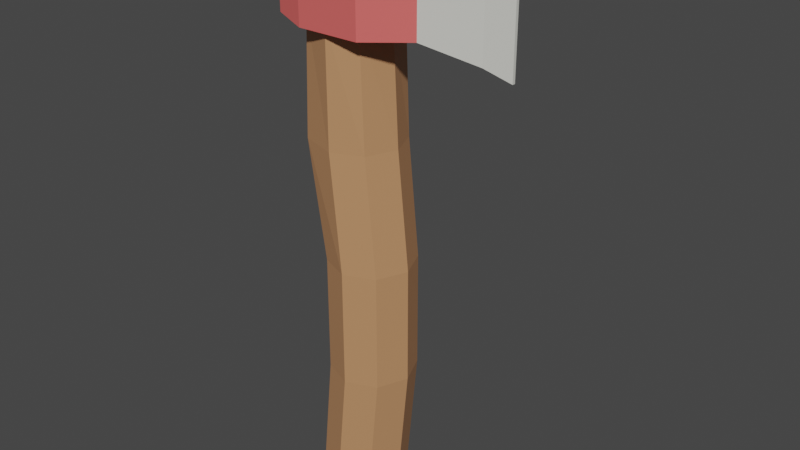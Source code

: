 # Source: Wooden_Axe.blend  (saved by Blender 2.82.7; exported with 4.5.12 LTS)
import bpy
from mathutils import Matrix  # noqa: F401  (used for matrix-valued properties, if any)

bpy.ops.wm.read_factory_settings(use_empty=True)
scene = bpy.context.scene
scene.name = 'Scene'

# ---- materials (node trees are filled in below, after node groups)
mat_iron = bpy.data.materials.new('Iron')
mat_iron.use_transparent_shadow = False
mat_iron.diffuse_color = (0.7084, 0.7084, 0.6514, 1.0)
mat_back = bpy.data.materials.new('Back')
mat_back.use_transparent_shadow = False
mat_back.diffuse_color = (0.7991, 0.1329, 0.1248, 1.0)
mat_handle = bpy.data.materials.new('Handle')
mat_handle.use_transparent_shadow = False
mat_handle.diffuse_color = (0.521, 0.2582, 0.1221, 1.0)

# ---- material node trees
mat_iron.use_nodes = True; mat_iron.node_tree.nodes.clear()
_N = mat_iron.node_tree.nodes; _L = mat_iron.node_tree.links
n0 = _N.new('ShaderNodeOutputMaterial'); n0.name = 'Material Output'; n0.location = (300, 300)
n1 = _N.new('ShaderNodeBsdfPrincipled'); n1.name = 'Principled BSDF'; n1.location = (10, 300)
n1.distribution = 'GGX'
n1.subsurface_method = 'BURLEY'
n1.inputs[0].default_value = (0.7084, 0.7084, 0.6514, 1.0)
n1.inputs[3].default_value = 1.45
n1.inputs[27].default_value = (0.0, 0.0, 0.0, 1.0)
n1.inputs[28].default_value = 1.0
_L.new(n1.outputs[0], n0.inputs[0])
n0.is_active_output = True
mat_back.use_nodes = True; mat_back.node_tree.nodes.clear()
_N = mat_back.node_tree.nodes; _L = mat_back.node_tree.links
n0 = _N.new('ShaderNodeOutputMaterial'); n0.name = 'Material Output'; n0.location = (300, 300)
n1 = _N.new('ShaderNodeBsdfPrincipled'); n1.name = 'Principled BSDF'; n1.location = (10, 300)
n1.distribution = 'GGX'
n1.subsurface_method = 'BURLEY'
n1.inputs[0].default_value = (0.7991, 0.1329, 0.1248, 1.0)
n1.inputs[3].default_value = 1.45
n1.inputs[27].default_value = (0.0, 0.0, 0.0, 1.0)
n1.inputs[28].default_value = 1.0
_L.new(n1.outputs[0], n0.inputs[0])
n0.is_active_output = True
mat_handle.use_nodes = True; mat_handle.node_tree.nodes.clear()
_N = mat_handle.node_tree.nodes; _L = mat_handle.node_tree.links
n0 = _N.new('ShaderNodeOutputMaterial'); n0.name = 'Material Output'; n0.location = (300, 300)
n1 = _N.new('ShaderNodeBsdfPrincipled'); n1.name = 'Principled BSDF'; n1.location = (10, 300)
n1.distribution = 'GGX'
n1.subsurface_method = 'BURLEY'
n1.inputs[0].default_value = (0.521, 0.2582, 0.1221, 1.0)
n1.inputs[3].default_value = 1.45
n1.inputs[27].default_value = (0.0, 0.0, 0.0, 1.0)
n1.inputs[28].default_value = 1.0
_L.new(n1.outputs[0], n0.inputs[0])
n0.is_active_output = True

# ---- world
world_world = bpy.data.worlds.new('World'); scene.world = world_world
world_world.use_nodes = True; world_world.node_tree.nodes.clear()
_N = world_world.node_tree.nodes; _L = world_world.node_tree.links
n0 = _N.new('ShaderNodeOutputWorld'); n0.name = 'World Output'; n0.location = (300, 300)
n1 = _N.new('ShaderNodeBackground'); n1.name = 'Background'; n1.location = (10, 300)
n1.inputs[0].default_value = (0.05088, 0.05088, 0.05088, 1.0)
_L.new(n1.outputs[0], n0.inputs[0])
n0.is_active_output = True
world_world.color = (0.05088, 0.05088, 0.05088)
world_world.use_sun_shadow = False
world_world.sun_shadow_jitter_overblur = 0.0

# ---- meshes
me_cylinder_002 = bpy.data.meshes.new('Cylinder.002')
me_cylinder_002.from_pydata([(-0.2672, 0.9652, -6.909), (-0.2743, 0.9652, 3.742), (0.4153, 0.6825, -6.909), (0.3276, 0.6825, 3.742), (0.698, 1.898e-08, -6.909), (0.5769, 1.898e-08, 3.742), (0.4153, -0.6825, -6.909), (0.3276, -0.6825, 3.742), (-0.2672, -0.9652, -6.909), (-0.2743, -0.9652, 3.742), (-0.9498, -0.6825, -6.909), (-1.016, -0.6825, 3.742), (-1.232, 7.268e-08, -6.909), (-1.266, 7.268e-08, 3.742), (-0.9498, 0.6825, -6.909), (-1.016, 0.6825, 3.742), (-0.006651, 0.9652, -4.227), (-0.006651, 0.9652, -1.564), (-0.2672, 0.9652, 1.099), (0.4153, 0.6825, 1.099), (0.6759, 0.6825, -1.564), (0.6759, 0.6825, -4.227), (0.698, 1.898e-08, 1.099), (0.9586, 1.898e-08, -1.564), (0.9586, 1.898e-08, -4.227), (0.4153, -0.6825, 1.099), (0.6759, -0.6825, -1.564), (0.6759, -0.6825, -4.227), (-0.2672, -0.9652, 1.099), (-0.006651, -0.9652, -1.564), (-0.006651, -0.9652, -4.227), (-1.114, -0.6825, 1.099), (-0.6892, -0.6825, -1.564), (-0.6892, -0.6825, -4.227), (-1.397, 7.268e-08, 1.099), (-0.9719, 7.268e-08, -1.564), (-0.9719, 7.268e-08, -4.227), (-0.9498, 0.6825, 1.099), (-0.6892, 0.6825, -1.564), (-0.6892, 0.6825, -4.227), (0.6377, 1.113, 5.337), (0.6377, 1.113, 3.556), (0.6377, -1.113, 5.337), (0.6377, -1.113, 3.556), (-1.854, 0.1363, 5.337), (-1.854, 0.1363, 3.556), (-1.854, -0.1363, 5.337), (-1.854, -0.1363, 3.556), (-1.453, -0.9401, 5.198), (-1.453, -0.9401, 3.695), (-1.453, 0.9401, 5.198), (-1.453, 0.9401, 3.695), (-0.7938, -1.113, 3.556), (-0.7938, 1.113, 5.337), (-0.7938, -1.113, 5.337), (-0.7938, 1.113, 3.556), (0.6377, -1.113, 5.337), (0.6377, -1.113, 3.556), (0.6377, 1.113, 5.337), (0.6377, 1.113, 3.556), (1.491, -0.4255, 5.337), (1.491, -0.4255, 3.556), (1.491, 0.4255, 5.337), (1.491, 0.4255, 3.556), (2.753, -0.1344, 5.617), (2.753, -0.1343, 3.276), (2.753, 0.1343, 5.617), (2.753, 0.1343, 3.276), (3.34, -0.03579, 5.818), (3.34, -0.03578, 3.075), (3.34, 0.03579, 5.818), (3.34, 0.03579, 3.074)], [], [(18, 1, 3, 19), (19, 3, 5, 22), (22, 5, 7, 25), (25, 7, 9, 28), (28, 9, 11, 31), (31, 11, 13, 34), (3, 1, 15, 13, 11, 9, 7, 5), (34, 13, 15, 37), (37, 15, 1, 18), (0, 2, 4, 6, 8, 10, 12, 14), (14, 39, 16, 0), (39, 38, 17, 16), (38, 37, 18, 17), (12, 36, 39, 14), (36, 35, 38, 39), (35, 34, 37, 38), (10, 33, 36, 12), (33, 32, 35, 36), (32, 31, 34, 35), (8, 30, 33, 10), (30, 29, 32, 33), (29, 28, 31, 32), (6, 27, 30, 8), (27, 26, 29, 30), (26, 25, 28, 29), (4, 24, 27, 6), (24, 23, 26, 27), (23, 22, 25, 26), (2, 21, 24, 4), (21, 20, 23, 24), (20, 19, 22, 23), (0, 16, 21, 2), (16, 17, 20, 21), (17, 18, 19, 20), (50, 44, 46, 48), (55, 41, 43, 52), (49, 48, 46, 47), (42, 43, 57, 56), (55, 53, 40, 41), (47, 46, 44, 45), (45, 44, 50, 51), (52, 54, 48, 49), (45, 51, 49, 47), (53, 50, 48, 54), (40, 53, 54, 42), (43, 42, 54, 52), (51, 50, 53, 55), (51, 55, 52, 49), (59, 58, 62, 63), (41, 40, 58, 59), (40, 42, 56, 58), (43, 41, 59, 57), (61, 63, 67, 65), (58, 56, 60, 62), (57, 59, 63, 61), (56, 57, 61, 60), (65, 67, 71, 69), (60, 61, 65, 64), (63, 62, 66, 67), (62, 60, 64, 66), (71, 70, 68, 69), (64, 65, 69, 68), (67, 66, 70, 71), (66, 64, 68, 70)])
me_cylinder_002.polygons.foreach_set('material_index', [2, 2, 2, 2, 2, 2, 0, 2, 2, 2, 2, 2, 2, 2, 2, 2, 2, 2, 2, 2, 2, 2, 2, 2, 2, 2, 2, 2, 2, 2, 2, 2, 2, 2, 1, 1, 1, 0, 1, 1, 1, 1, 1, 1, 1, 1, 1, 1, 1, 0, 1, 0, 0, 1, 1, 1, 0, 0, 0, 0, 0, 0, 0, 0])
_uv = me_cylinder_002.uv_layers.new(name='UVMap')
_uv.uv.foreach_set('vector', [1.0, 0.8759, 1.0, 1.0, 0.875, 1.0, 0.875, 0.8759, 0.875, 0.8759, 0.875, 1.0, 0.75, 1.0, 0.75, 0.8759, 0.75, 0.8759, 0.75, 1.0, 0.625, 1.0, 0.625, 0.8759, 0.625, 0.8759, 0.625, 1.0, 0.5, 1.0, 0.5, 0.8759, 0.5, 0.8759, 0.5, 1.0, 0.375, 1.0, 0.375, 0.8759, 0.375, 0.8759, 0.375, 1.0, 0.25, 1.0, 0.25, 0.8759, 0.4197, 0.4197, 0.25, 0.49, 0.08029, 0.4197, 0.01, 0.25, 0.08029, 0.08029, 0.25, 0.01, 0.4197, 0.08029, 0.49, 0.25, 0.25, 0.8759, 0.25, 1.0, 0.125, 1.0, 0.125, 0.8759, 0.125, 0.8759, 0.125, 1.0, 0.0, 1.0, 0.0, 0.8759, 0.75, 0.49, 0.9197, 0.4197, 0.99, 0.25, 0.9197, 0.08029, 0.75, 0.01, 0.5803, 0.08029, 0.51, 0.25, 0.5803, 0.4197, 0.125, 0.5, 0.125, 0.6259, 0.0, 0.6259, 0.0, 0.5, 0.125, 0.6259, 0.125, 0.7509, 0.0, 0.7509, 0.0, 0.6259, 0.125, 0.7509, 0.125, 0.8759, 0.0, 0.8759, 0.0, 0.7509, 0.25, 0.5, 0.25, 0.6259, 0.125, 0.6259, 0.125, 0.5, 0.25, 0.6259, 0.25, 0.7509, 0.125, 0.7509, 0.125, 0.6259, 0.25, 0.7509, 0.25, 0.8759, 0.125, 0.8759, 0.125, 0.7509, 0.375, 0.5, 0.375, 0.6259, 0.25, 0.6259, 0.25, 0.5, 0.375, 0.6259, 0.375, 0.7509, 0.25, 0.7509, 0.25, 0.6259, 0.375, 0.7509, 0.375, 0.8759, 0.25, 0.8759, 0.25, 0.7509, 0.5, 0.5, 0.5, 0.6259, 0.375, 0.6259, 0.375, 0.5, 0.5, 0.6259, 0.5, 0.7509, 0.375, 0.7509, 0.375, 0.6259, 0.5, 0.7509, 0.5, 0.8759, 0.375, 0.8759, 0.375, 0.7509, 0.625, 0.5, 0.625, 0.6259, 0.5, 0.6259, 0.5, 0.5, 0.625, 0.6259, 0.625, 0.7509, 0.5, 0.7509, 0.5, 0.6259, 0.625, 0.7509, 0.625, 0.8759, 0.5, 0.8759, 0.5, 0.7509, 0.75, 0.5, 0.75, 0.6259, 0.625, 0.6259, 0.625, 0.5, 0.75, 0.6259, 0.75, 0.7509, 0.625, 0.7509, 0.625, 0.6259, 0.75, 0.7509, 0.75, 0.8759, 0.625, 0.8759, 0.625, 0.7509, 0.875, 0.5, 0.875, 0.6259, 0.75, 0.6259, 0.75, 0.5, 0.875, 0.6259, 0.875, 0.7509, 0.75, 0.7509, 0.75, 0.6259, 0.875, 0.7509, 0.875, 0.8759, 0.75, 0.8759, 0.75, 0.7509, 1.0, 0.5, 1.0, 0.6259, 0.875, 0.6259, 0.875, 0.5, 1.0, 0.6259, 1.0, 0.7509, 0.875, 0.7509, 0.875, 0.6259, 1.0, 0.7509, 1.0, 0.8759, 0.875, 0.8759, 0.875, 0.7509, 0.594, 0.0, 0.625, 0.0, 0.625, 0.25, 0.594, 0.25, 0.4569, 0.25, 0.625, 0.25, 0.625, 0.5, 0.4569, 0.5, 0.375, 0.719, 0.625, 0.719, 0.625, 0.75, 0.375, 0.75, 0.625, 0.5, 0.375, 0.5, 0.375, 0.5, 0.625, 0.5, 0.125, 0.5819, 0.375, 0.5819, 0.375, 0.75, 0.125, 0.75, 0.625, 0.5, 0.875, 0.5, 0.875, 0.75, 0.625, 0.75, 0.125, 0.5, 0.375, 0.5, 0.375, 0.531, 0.125, 0.531, 0.375, 0.6681, 0.625, 0.6681, 0.625, 0.719, 0.375, 0.719, 0.375, 0.25, 0.406, 0.25, 0.406, 0.5, 0.375, 0.5, 0.5431, 0.0, 0.594, 0.0, 0.594, 0.25, 0.5431, 0.25, 0.375, 0.0, 0.5431, 0.0, 0.5431, 0.25, 0.375, 0.25, 0.375, 0.5, 0.625, 0.5, 0.625, 0.6681, 0.375, 0.6681, 0.125, 0.531, 0.375, 0.531, 0.375, 0.5819, 0.125, 0.5819, 0.406, 0.25, 0.4569, 0.25, 0.4569, 0.5, 0.406, 0.5, 0.125, 0.75, 0.375, 0.75, 0.375, 0.75, 0.125, 0.75, 0.125, 0.75, 0.375, 0.75, 0.375, 0.75, 0.125, 0.75, 0.375, 0.0, 0.375, 0.25, 0.375, 0.25, 0.375, 0.0, 0.625, 0.5, 0.625, 0.25, 0.625, 0.25, 0.625, 0.5, 0.625, 0.5, 0.625, 0.25, 0.625, 0.25, 0.625, 0.5, 0.375, 0.0, 0.375, 0.25, 0.375, 0.25, 0.375, 0.0, 0.625, 0.5, 0.625, 0.25, 0.625, 0.25, 0.625, 0.5, 0.625, 0.5, 0.375, 0.5, 0.375, 0.5, 0.625, 0.5, 0.625, 0.5, 0.625, 0.25, 0.625, 0.25, 0.625, 0.5, 0.625, 0.5, 0.375, 0.5, 0.375, 0.5, 0.625, 0.5, 0.125, 0.75, 0.375, 0.75, 0.375, 0.75, 0.125, 0.75, 0.375, 0.0, 0.375, 0.25, 0.375, 0.25, 0.375, 0.0, 0.375, 0.75, 0.625, 0.75, 0.625, 1.0, 0.375, 1.0, 0.625, 0.5, 0.375, 0.5, 0.375, 0.5, 0.625, 0.5, 0.125, 0.75, 0.375, 0.75, 0.375, 0.75, 0.125, 0.75, 0.375, 0.0, 0.375, 0.25, 0.375, 0.25, 0.375, 0.0])
me_cylinder_002.materials.append(mat_iron)
me_cylinder_002.materials.append(mat_back)
me_cylinder_002.materials.append(mat_handle)
me_cylinder_002.use_remesh_fix_poles = True
me_cylinder_002.use_remesh_preserve_attributes = False
me_cylinder_002.use_mirror_vertex_groups = False
me_cylinder_002.update()

# ---- objects
ob_axe = bpy.data.objects.new('Axe', me_cylinder_002)

# ---- transforms, parenting, visibility, modifiers, constraints
ob_axe.location = (0.0, 0.0, 0.0)
ob_axe.lineart.crease_threshold = 0.0

# ---- collection membership
scene.collection.objects.link(ob_axe)

# ---- scene / render settings (as saved in the file)
scene.frame_start = 1; scene.frame_end = 250; scene.frame_set(1)
scene.render.engine = 'BLENDER_EEVEE_NEXT'
scene.cycles.use_denoising = False
scene.cycles.samples = 128
scene.cycles.sampling_pattern = 'TABULATED_SOBOL'
scene.cycles.use_adaptive_sampling = False
scene.cycles.use_light_tree = False
scene.view_settings.view_transform = 'Filmic'
bpy.context.view_layer.update()

# ---- added for rendering (the .blend has no active camera and no usable light): camera, sun
cam_auto = bpy.data.cameras.new('AutoCamera')
cam_auto.lens = 50.0
cam_auto.sensor_width = 36.0
cam_auto.clip_end = 1000.0
ob_auto_camera = bpy.data.objects.new('AutoCamera', cam_auto)
scene.collection.objects.link(ob_auto_camera)
ob_auto_camera.location = (13.6276, -15.4611, 9.76207)
ob_auto_camera.rotation_euler = (1.09748, -7.21219e-08, 0.694738)
scene.camera = ob_auto_camera
light_auto_sun = bpy.data.lights.new('AutoSun', 'SUN')
light_auto_sun.energy = 3.0
light_auto_sun.angle = 0.0523599
ob_auto_sun = bpy.data.objects.new('AutoSun', light_auto_sun)
scene.collection.objects.link(ob_auto_sun)
ob_auto_sun.rotation_euler = (0.872665, 0.174533, 0.523599)
bpy.context.view_layer.update()
